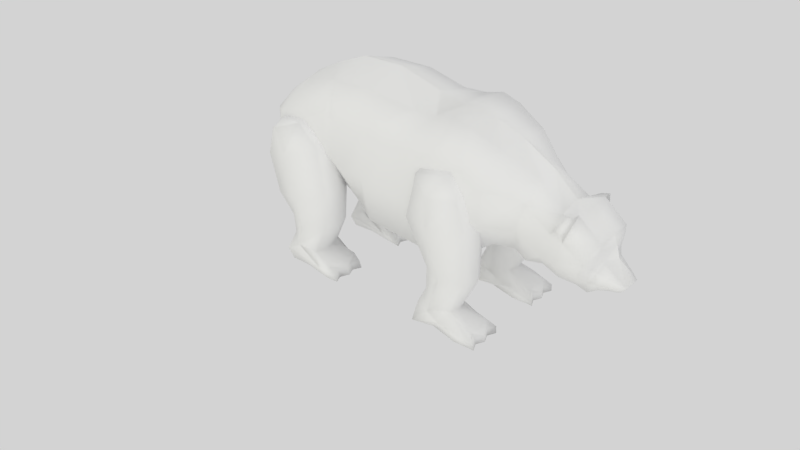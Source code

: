 # Source: Bear.blend  (saved by Blender 2.63.0; exported with 4.5.12 LTS)
import bpy
from mathutils import Matrix  # noqa: F401  (used for matrix-valued properties, if any)

bpy.ops.wm.read_factory_settings(use_empty=True)
scene = bpy.context.scene
scene.name = 'Scene'

# ---- collections
col_collection_1 = bpy.data.collections.new('Collection 1'); scene.collection.children.link(col_collection_1)
col_collection_11 = bpy.data.collections.new('Collection 11'); scene.collection.children.link(col_collection_11)

# ---- materials (node trees are filled in below, after node groups)
mat_material = bpy.data.materials.new('Material')
mat_material.alpha_threshold = 0.0
mat_material.use_transparent_shadow = False
mat_material.roughness = 0.5
mat_material.specular_intensity = 0.01026
mat_material.line_color = (0.0, 0.0, 0.0, 1.0)

# ---- material node trees

# ---- world
world_world_002 = bpy.data.worlds.new('World.002'); scene.world = world_world_002
world_world_002.color = (0.6513, 0.6513, 0.6513)
world_world_002.use_sun_shadow = False
world_world_002.sun_shadow_jitter_overblur = 0.0
world_world_002.cycles.sampling_method = 'MANUAL'
world_world_002.cycles.sample_map_resolution = 256

# ---- cameras
cam_camera_002 = bpy.data.cameras.new('Camera.002')
cam_camera_002.clip_end = 100.0
cam_camera_002.lens = 35.0
cam_camera_002.sensor_width = 32.0
cam_camera_002.sensor_height = 18.0
cam_camera_002.dof.focus_distance = 0.0
cam_camera_002.dof.aperture_fstop = 128.0

# ---- lights
light_lamp_004 = bpy.data.lights.new('Lamp.004', 'SUN')
light_lamp_004.transmission_factor = 0.0
light_lamp_004.cutoff_distance = 30.0
light_lamp_004.angle = 1.571
light_lamp_004.energy = 0.1
light_lamp_004.shadow_buffer_clip_start = 1.001
light_lamp_004.shadow_soft_size = 1.0
light_lamp_004.shadow_cascade_max_distance = 1000.0
light_lamp_004.cycles.use_multiple_importance_sampling = False
light_lamp_003 = bpy.data.lights.new('Lamp.003', 'SUN')
light_lamp_003.color = (1.0, 1.0, 0.7337)
light_lamp_003.transmission_factor = 0.0
light_lamp_003.cutoff_distance = 30.0
light_lamp_003.angle = 1.571
light_lamp_003.energy = 0.35
light_lamp_003.shadow_buffer_clip_start = 1.001
light_lamp_003.shadow_soft_size = 1.0
light_lamp_003.shadow_cascade_max_distance = 1000.0
light_lamp_003.cycles.use_multiple_importance_sampling = False
light_lamp_001 = bpy.data.lights.new('Lamp.001', 'SUN')
light_lamp_001.transmission_factor = 0.0
light_lamp_001.cutoff_distance = 30.0
light_lamp_001.angle = 1.571
light_lamp_001.energy = 0.7
light_lamp_001.shadow_buffer_clip_start = 1.001
light_lamp_001.shadow_soft_size = 1.0
light_lamp_001.shadow_cascade_max_distance = 1000.0
light_lamp_001.cycles.use_multiple_importance_sampling = False

# ---- meshes
me_plane = bpy.data.meshes.new('Plane')
me_plane.from_pydata([(-0.8465, 1.976, -1.473), (0.8465, 1.976, -1.473), (-0.9186, 1.658, -2.386), (0.9186, 1.658, -2.386), (-0.8378, 2.329, -2.573), (0.8378, 2.329, -2.573), (-0.7218, 2.518, -2.879), (0.7218, 2.518, -2.879), (-0.8109, 1.315, -2.92), (0.8109, 1.315, -2.92), (-0.7414, 0.7659, -2.968), (0.7414, 0.7659, -2.968), (-0.8661, 0.7682, -2.515), (0.8661, 0.7682, -2.515), (-0.8465, 0.951, -1.465), (0.8465, 0.951, -1.465), (-0.7815, 0.3162, -0.4179), (0.7815, 0.3162, -0.4179), (-0.7815, 0.4569, 0.3967), (0.7815, 0.4569, 0.3967), (-0.7815, 0.4889, 0.7343), (0.7815, 0.4889, 0.7343), (-0.7815, 1.278, 0.9574), (0.7815, 1.278, 0.9574), (-0.7815, 1.619, 0.5455), (0.7815, 1.619, 0.5455), (-0.7815, 1.861, -0.07463), (0.7815, 1.861, -0.07463), (-1.455, 1.976, -1.473), (1.455, 1.976, -1.473), (-1.383, 1.658, -2.386), (1.383, 1.658, -2.386), (-1.463, 2.329, -2.573), (1.463, 2.329, -2.573), (-1.58, 2.518, -2.879), (1.58, 2.518, -2.879), (-1.49, 1.315, -2.92), (1.49, 1.315, -2.92), (-1.606, 0.7659, -2.968), (1.606, 0.7659, -2.968), (-1.435, 0.7682, -2.515), (1.435, 0.7682, -2.515), (-1.455, 0.951, -1.465), (1.455, 0.951, -1.465), (-1.52, 0.3162, -0.4179), (1.52, 0.3162, -0.4179), (-1.52, 0.4569, 0.3967), (1.52, 0.4569, 0.3967), (-1.52, 0.4889, 0.7343), (1.52, 0.4889, 0.7343), (-1.52, 1.278, 0.9574), (1.52, 1.278, 0.9574), (-1.52, 1.619, 0.5455), (1.52, 1.619, 0.5455), (-1.52, 1.861, -0.07463), (1.52, 1.861, -0.07463), (-1.517, -2.466, 0.1627), (1.517, -2.466, 0.1627), (-1.517, -3.069, 0.6642), (1.517, -3.069, 0.6642), (-1.517, -3.663, 0.5806), (1.517, -3.663, 0.5806), (-1.517, -3.994, 0.1947), (1.517, -3.994, 0.1947), (-1.517, -4.124, -0.5118), (1.517, -4.124, -0.5118), (-1.517, -3.776, -1.474), (1.517, -3.776, -1.474), (-1.517, -3.29, -1.924), (1.517, -3.29, -1.924), (-1.453, -3.267, -2.46), (1.453, -3.267, -2.46), (-1.453, -3.541, -3.105), (1.453, -3.541, -3.105), (-1.521, -3.283, -3.242), (1.521, -3.283, -3.242), (-1.643, -1.978, -3.15), (1.643, -1.978, -3.15), (-1.596, -1.671, -3.157), (1.596, -1.671, -3.157), (-1.601, -1.942, -2.835), (1.601, -1.942, -2.835), (-1.517, -2.506, -2.699), (1.517, -2.506, -2.699), (-1.517, -2.182, -1.84), (1.517, -2.182, -1.84), (-1.517, -2.183, -0.9751), (1.517, -2.183, -0.9751), (-0.7841, -2.466, 0.1627), (0.7841, -2.466, 0.1627), (-0.7841, -3.069, 0.6642), (0.7841, -3.069, 0.6642), (-0.7841, -3.663, 0.5806), (0.7841, -3.663, 0.5806), (-0.7841, -3.994, 0.1947), (0.7841, -3.994, 0.1947), (-0.7841, -4.124, -0.5118), (0.7841, -4.124, -0.5118), (-0.7841, -3.776, -1.474), (0.7841, -3.776, -1.474), (-0.7841, -3.29, -1.924), (0.7841, -3.29, -1.924), (-0.8488, -3.267, -2.46), (0.8488, -3.267, -2.46), (-0.8481, -3.541, -3.105), (0.8481, -3.541, -3.105), (-0.7802, -3.283, -3.242), (0.7802, -3.283, -3.242), (-0.7127, -1.978, -3.15), (0.7127, -1.978, -3.15), (-0.7054, -1.671, -3.157), (0.7054, -1.671, -3.157), (-0.7008, -1.942, -2.835), (0.7008, -1.942, -2.835), (-0.7841, -2.506, -2.699), (0.7841, -2.506, -2.699), (-0.7841, -2.182, -1.84), (0.7841, -2.182, -1.84), (-0.7841, -2.183, -0.9751), (0.7841, -2.183, -0.9751), (0.0, 5.013, -0.6844), (0.0, 4.688, -0.1246), (0.0, 4.589, 0.1394), (0.0, 4.474, 0.3571), (0.0, 3.897, 0.7663), (0.0, 3.539, 0.7806), (0.0, 2.923, 1.237), (0.0, 2.093, 1.64), (0.0, 1.356, 1.845), (0.0, -0.1672, 1.965), (0.0, -3.226, 1.733), (0.0, -3.914, 1.324), (0.0, -4.156, 0.5989), (0.0, -3.058, -1.019), (0.0, -2.37, -0.8704), (0.0, -1.18, -1.391), (0.0, 0.4009, -1.41), (0.0, 1.554, -1.131), (0.0, 2.112, -0.6844), (0.0, 2.856, -0.8146), (0.0, 3.172, -0.982), (0.0, 3.618, -0.9262), (0.0, 4.065, -0.9076), (0.0, 4.511, -0.8518), (-1.106e-22, 4.889, -0.7817), (0.0, 4.734, -0.796), (0.0, 4.306, -1.001), (0.0, 2.595, -0.6472), (0.0, -1.664, -1.298), (0.0, -2.073, -1.001), (0.0, -3.569, -0.7437), (0.0, -4.1, -0.238), (0.0, -2.445, 2.105), (0.0, -1.292, 2.198), (0.0, 0.4815, 1.827), (0.0, 0.892, 1.974), (0.0, 5.069, -0.5728), (-0.1867, 4.889, -0.7817), (0.1867, 4.889, -0.7817), (-0.22, 5.013, -0.6844), (0.22, 5.013, -0.6844), (-0.22, 5.069, -0.5728), (0.22, 5.069, -0.5728), (-0.2666, 4.505, -0.1834), (0.2666, 4.505, -0.1834), (-0.5245, 4.477, 0.1316), (0.5245, 4.477, 0.1316), (-0.5245, 4.474, 0.3571), (0.5245, 4.474, 0.3571), (-0.5245, 3.897, 0.7663), (0.5245, 3.897, 0.7663), (-0.5245, 3.539, 0.6396), (0.5245, 3.539, 0.6396), (-0.3866, 2.927, 1.062), (0.3866, 2.927, 1.062), (-0.7594, 2.097, 1.59), (0.7594, 2.097, 1.59), (-0.8985, 1.341, 1.898), (0.8985, 1.341, 1.898), (-0.8985, 0.8786, 2.009), (0.8985, 0.8786, 2.009), (-0.8985, 0.4674, 1.87), (0.8985, 0.4674, 1.87), (-0.8985, -0.1656, 1.787), (0.8985, -0.1656, 1.787), (-1.013, -1.282, 1.907), (1.013, -1.282, 1.907), (-1.013, -2.435, 1.814), (1.013, -2.435, 1.814), (-1.013, -3.216, 1.599), (1.013, -3.216, 1.599), (-0.8711, -3.904, 1.086), (0.8711, -3.904, 1.086), (-1.137, -4.156, 0.5989), (1.137, -4.156, 0.5989), (-1.137, -4.1, -0.238), (1.137, -4.1, -0.238), (-0.6718, -3.784, -0.7588), (0.6718, -3.784, -0.7588), (-0.7774, -3.058, -1.019), (0.7774, -3.058, -1.019), (-0.7643, -2.37, -0.8704), (0.7643, -2.37, -0.8704), (-0.7643, -2.073, -1.001), (0.7643, -2.073, -1.001), (-0.7643, -1.664, -1.298), (0.7643, -1.664, -1.298), (-1.013, -1.18, -1.391), (1.013, -1.18, -1.391), (-1.013, 0.4009, -1.41), (1.013, 0.4009, -1.41), (-0.7969, 1.554, -1.131), (0.7969, 1.554, -1.131), (-0.6563, 2.112, -0.6844), (0.6563, 2.112, -0.6844), (-0.5245, 2.595, -0.6472), (0.5245, 2.595, -0.6472), (-0.5245, 2.856, -0.8146), (0.5245, 2.856, -0.8146), (-0.3158, 3.162, -0.846), (0.3158, 3.162, -0.846), (-0.3952, 3.618, -0.9262), (0.3952, 3.618, -0.9262), (-0.3876, 4.065, -0.9076), (0.3876, 4.065, -0.9076), (-0.3391, 4.306, -1.001), (0.3391, 4.306, -1.001), (-0.31, 4.511, -0.8518), (0.31, 4.511, -0.8518), (-0.2358, 4.734, -0.796), (0.2358, 4.734, -0.796), (-1.345, 1.48, -0.02105), (1.345, 1.48, -0.02105), (-1.345, 1.405, 1.089), (1.345, 1.405, 1.089), (-1.345, 2.106, 0.09054), (1.345, 2.106, 0.09054), (-1.345, 2.099, 0.8655), (1.345, 2.099, 0.8655), (-1.345, 0.5558, -0.1574), (1.345, 0.5558, -0.1574), (-1.345, 0.7108, 1.095), (1.345, 0.7108, 1.095), (-1.345, 0.4195, -0.2132), (1.345, 0.4195, -0.2132), (-1.345, 0.4381, 0.9833), (1.345, 0.4381, 0.9833), (-1.345, -0.8452, -0.2318), (1.345, -0.8452, -0.2318), (-1.345, -0.5105, 0.9275), (1.345, -0.5105, 0.9275), (-1.345, -1.254, 1.002), (1.345, -1.254, 1.002), (-1.345, -1.217, -0.1946), (1.345, -1.217, -0.1946), (-1.345, -2.184, 0.9709), (1.345, -2.184, 0.9709), (-1.345, -1.924, -0.1636), (1.345, -1.924, -0.1636), (-1.345, -2.321, 1.07), (1.345, -2.321, 1.07), (-1.345, -2.197, 0.03474), (1.345, -2.197, 0.03474), (-1.345, -2.42, 1.113), (1.345, -2.42, 1.113), (-1.345, -2.395, 0.1215), (1.345, -2.395, 0.1215), (-1.345, -3.17, 0.8159), (1.345, -3.17, 0.8159), (-1.345, -3.114, -0.1016), (1.345, -3.114, -0.1016), (-1.345, -3.871, 0.6299), (1.345, -3.871, 0.6299), (-1.345, -3.827, -0.06445), (1.345, -3.827, -0.06445), (-0.8557, 2.701, 0.03474), (0.8557, 2.701, 0.03474), (-0.8557, 2.806, 0.7167), (0.8557, 2.806, 0.7167), (-0.8557, 2.874, -0.07685), (0.8557, 2.874, -0.07685), (-0.8557, 2.893, 0.6609), (0.8557, 2.893, 0.6609), (-0.8022, 3.327, -0.3682), (0.8022, 3.327, -0.3682), (-0.8022, 3.482, 0.2455), (0.8022, 3.482, 0.2455), (-0.8557, 3.711, -0.362), (0.8557, 3.711, -0.362), (-0.8557, 3.804, 0.2021), (0.8557, 3.804, 0.2021), (-0.7795, 4.201, -0.486), (0.7795, 4.201, -0.486), (-0.8557, 4.337, -0.06445), (0.8557, 4.337, -0.06445), (-0.581, 4.375, -0.6224), (0.581, 4.375, -0.6224), (-0.6432, 4.402, -0.2471), (0.6432, 4.402, -0.2471), (-0.5307, 4.561, -0.5976), (0.5307, 4.561, -0.5976), (-0.5059, 4.501, -0.3511), (0.5059, 4.501, -0.3511), (-0.4209, 4.759, -0.617), (0.4209, 4.759, -0.617), (-0.3896, 4.69, -0.397), (0.3896, 4.69, -0.397), (-0.3338, 4.871, -0.4966), (0.3338, 4.871, -0.4966), (-0.3722, 4.88, -0.6318), (0.3722, 4.88, -0.6318), (-0.4778, 1.036, 0.471), (0.4778, 1.036, 0.471), (-0.4778, 1.086, -0.2464), (0.4778, 1.086, -0.2464), (-0.5962, 1.49, -1.467), (0.5962, 1.49, -1.467), (-0.6782, 1.207, -2.451), (0.6782, 1.207, -2.451), (-0.6811, 1.891, -2.629), (0.6811, 1.891, -2.629), (-1.671, 1.891, -2.629), (1.671, 1.891, -2.629), (-1.653, 1.207, -2.451), (1.653, 1.207, -2.451), (-1.705, 1.49, -1.467), (1.705, 1.49, -1.467), (-1.823, 1.086, -0.2464), (1.823, 1.086, -0.2464), (-1.823, 1.036, 0.471), (1.823, 1.036, 0.471), (-1.611, 2.479, -2.722), (1.611, 2.479, -2.722), (-1.7, -2.203, -2.922), (1.7, -2.203, -2.922), (-0.6108, -2.203, -2.922), (0.6108, -2.203, -2.922), (-1.707, -2.869, -2.578), (1.707, -2.869, -2.578), (-1.794, -2.686, -1.878), (1.794, -2.686, -1.878), (-1.691, -3.296, -2.852), (1.691, -3.296, -2.852), (-1.794, -2.962, -1.223), (1.794, -2.962, -1.223), (-1.794, -3.316, -0.176), (1.794, -3.316, -0.176), (-1.794, -3.596, 0.4249), (1.794, -3.596, 0.4249), (-0.5945, -2.869, -2.578), (0.5945, -2.869, -2.578), (-0.5071, -2.686, -1.878), (0.5071, -2.686, -1.878), (-0.6108, -3.296, -2.852), (0.6108, -3.296, -2.852), (-0.5071, -2.962, -1.223), (0.5071, -2.962, -1.223), (-0.5071, -3.316, -0.176), (0.5071, -3.316, -0.176), (-0.5071, -3.596, 0.4249), (0.5071, -3.596, 0.4249), (-0.6324, 1.551, -2.57), (0.6324, 1.551, -2.57), (-1.677, 1.553, -2.593), (1.677, 1.553, -2.593), (-0.6903, 2.479, -2.722), (0.6903, 2.479, -2.722), (-0.9323, 0.9165, -2.108), (0.9323, 0.9165, -2.108), (-1.369, 0.9165, -2.108), (1.369, 0.9165, -2.108), (-0.6702, 2.007, -2.893), (0.6702, 2.007, -2.893), (-1.631, 2.007, -2.893), (1.631, 2.007, -2.893), (-1.513, -2.718, -3.202), (1.513, -2.718, -3.202), (-0.8156, -2.718, -3.202), (0.8156, -2.718, -3.202), (-1.598, -1.752, -2.992), (1.598, -1.752, -2.992), (-0.7031, -1.752, -2.992), (0.7031, -1.752, -2.992), (-0.9362, 2.418, -2.886), (0.9362, 2.418, -2.886), (-1.151, 2.518, -2.879), (1.151, 2.518, -2.879), (-1.365, 2.418, -2.886), (1.365, 2.418, -2.886), (-1.373, -1.771, -3.164), (1.373, -1.771, -3.164), (-1.151, -1.671, -3.157), (1.151, -1.671, -3.157), (-0.9281, -1.771, -3.164), (0.9281, -1.771, -3.164), (-1.381, 2.379, -2.729), (1.381, 2.379, -2.729), (-1.151, 2.479, -2.722), (1.151, 2.479, -2.722), (-0.9205, 2.379, -2.729), (0.9205, 2.379, -2.729), (-1.375, -1.852, -2.999), (1.375, -1.852, -2.999), (-1.151, -1.752, -2.992), (1.151, -1.752, -2.992), (-0.9269, -1.852, -2.999), (0.9269, -1.852, -2.999), (-1.151, 2.133, -1.462), (1.151, 2.133, -1.462), (-1.151, 1.74, -2.38), (1.151, 1.74, -2.38), (-1.174, 0.7241, -2.971), (1.174, 0.7241, -2.971), (-1.151, 0.6743, -2.522), (1.151, 0.6743, -2.522), (-1.151, 0.9073, -1.468), (1.151, 0.9073, -1.468), (-1.151, 0.1627, -0.4287), (1.151, 0.1627, -0.4287), (-1.151, 0.3421, 0.3887), (1.151, 0.3421, 0.3887), (-1.151, 1.734, 0.5536), (1.151, 1.734, 0.5536), (-1.151, 2.014, -0.06385), (1.151, 2.014, -0.06385), (-1.151, -2.349, 0.1708), (1.151, -2.349, 0.1708), (-1.151, -4.123, 0.1857), (1.151, -4.123, 0.1857), (-1.151, -4.283, -0.5229), (1.151, -4.283, -0.5229), (-1.151, -3.89, -1.482), (1.151, -3.89, -1.482), (-1.151, -3.33, -1.927), (1.151, -3.33, -1.927), (-1.151, -3.309, -2.463), (1.151, -3.309, -2.463), (-1.151, -2.428, -2.694), (1.151, -2.428, -2.694), (-1.151, -2.043, -1.83), (1.151, -2.043, -1.83), (-1.151, -2.034, -0.9646), (1.151, -2.034, -0.9646), (-1.151, 0.8572, -2.112), (1.151, 0.8572, -2.112), (-1.151, 0.4819, 0.8346), (1.151, 0.4819, 0.8346), (-1.151, 1.271, 1.058), (1.151, 1.271, 1.058), (-0.9419, 3.826, 0.4159), (0.9419, 3.826, 0.4159), (-0.8968, 3.635, 0.4416), (0.8968, 3.635, 0.4416), (-0.7009, 3.727, 0.7211), (0.7009, 3.727, 0.7211), (-0.746, 3.881, 0.7495), (0.746, 3.881, 0.7495)], [], [(60, 92, 90, 58), (91, 93, 61, 59), (74, 106, 104, 72), (105, 107, 75, 73), (127, 128, 137, 138), (128, 155, 136, 137), (155, 154, 136), (154, 129, 135, 136), (129, 153, 135), (153, 152, 148, 135), (152, 149, 148), (152, 134, 149), (152, 130, 133, 134), (130, 131, 150, 133), (131, 132, 151, 150), (126, 127, 138, 147), (125, 126, 139, 140), (126, 147, 139), (124, 125, 140, 141), (123, 124, 141, 142), (122, 123, 142, 146), (121, 122, 146, 143), (121, 143, 145), (144, 121, 145), (144, 120, 156, 121), (120, 144, 157, 159), (158, 144, 120, 160), (156, 120, 159, 161), (160, 120, 156, 162), (121, 156, 161, 163), (162, 156, 121, 164), (122, 121, 163, 165), (164, 121, 122, 166), (123, 122, 165, 167), (166, 122, 123, 168), (124, 123, 167, 169), (168, 123, 124, 170), (125, 124, 169, 171), (170, 124, 125, 172), (126, 125, 171, 173), (172, 125, 126, 174), (127, 126, 173, 175), (174, 126, 127, 176), (128, 127, 175, 177), (176, 127, 128, 178), (155, 128, 177, 179), (178, 128, 155, 180), (154, 155, 179, 181), (180, 155, 154, 182), (129, 154, 181, 183), (182, 154, 129, 184), (153, 129, 183, 185), (184, 129, 153, 186), (152, 153, 185, 187), (186, 153, 152, 188), (130, 152, 187, 189), (188, 152, 130, 190), (131, 130, 189, 191), (190, 130, 131, 192), (132, 131, 191, 193), (192, 131, 132, 194), (151, 132, 193, 195), (194, 132, 151, 196), (150, 151, 195, 197), (196, 151, 150, 198), (133, 150, 197, 199), (198, 150, 133, 200), (134, 133, 199, 201), (200, 133, 134, 202), (149, 134, 201, 203), (202, 134, 149, 204), (148, 149, 203, 205), (204, 149, 148, 206), (135, 148, 205, 207), (206, 148, 135, 208), (136, 135, 207, 209), (208, 135, 136, 210), (137, 136, 209, 211), (210, 136, 137, 212), (138, 137, 211, 213), (212, 137, 138, 214), (147, 138, 213, 215), (214, 138, 147, 216), (139, 147, 215, 217), (216, 147, 139, 218), (140, 139, 217, 219), (218, 139, 140, 220), (141, 140, 219, 221), (220, 140, 141, 222), (142, 141, 221, 223), (222, 141, 142, 224), (146, 142, 223, 225), (224, 142, 146, 226), (143, 146, 225, 227), (226, 146, 143, 228), (145, 143, 227, 229), (228, 143, 145, 230), (144, 145, 229, 157), (230, 145, 144, 158), (211, 231, 235, 213), (236, 232, 212, 214), (231, 233, 237, 235), (238, 234, 232, 236), (233, 177, 175, 237), (176, 178, 234, 238), (209, 239, 231, 211), (232, 240, 210, 212), (239, 241, 233, 231), (234, 242, 240, 232), (241, 179, 177, 233), (178, 180, 242, 234), (239, 209, 243), (244, 210, 240), (179, 241, 245, 181), (246, 242, 180, 182), (241, 239, 243, 245), (244, 240, 242, 246), (207, 247, 243, 209), (244, 248, 208, 210), (247, 249, 245, 243), (246, 250, 248, 244), (249, 183, 181, 245), (182, 184, 250, 246), (247, 207, 253), (254, 208, 248), (183, 249, 251, 185), (252, 250, 184, 186), (249, 247, 253, 251), (254, 248, 250, 252), (205, 257, 253, 207), (254, 258, 206, 208), (257, 255, 251, 253), (252, 256, 258, 254), (255, 187, 185, 251), (186, 188, 256, 252), (259, 187, 255), (256, 188, 260), (203, 261, 257, 205), (258, 262, 204, 206), (261, 259, 255, 257), (256, 260, 262, 258), (263, 187, 259), (260, 188, 264), (201, 265, 261, 203), (262, 266, 202, 204), (265, 263, 259, 261), (260, 264, 266, 262), (199, 269, 265, 201), (266, 270, 200, 202), (269, 267, 263, 265), (264, 268, 270, 266), (267, 189, 187, 263), (188, 190, 268, 264), (197, 273, 269, 199), (270, 274, 198, 200), (273, 271, 267, 269), (268, 272, 274, 270), (271, 191, 189, 267), (190, 192, 272, 268), (271, 273, 195, 193), (196, 274, 272, 194), (191, 271, 193), (194, 272, 192), (273, 197, 195), (196, 198, 274), (213, 235, 275, 215), (276, 236, 214, 216), (235, 237, 277, 275), (278, 238, 236, 276), (237, 175, 173, 277), (174, 176, 238, 278), (217, 279, 283, 219), (284, 280, 218, 220), (279, 281, 285, 283), (286, 282, 280, 284), (281, 173, 171, 285), (172, 174, 282, 286), (277, 173, 281), (282, 174, 278), (215, 275, 279, 217), (280, 276, 216, 218), (275, 277, 281, 279), (282, 278, 276, 280), (219, 283, 287, 221), (288, 284, 220, 222), (283, 285, 289, 287), (290, 286, 284, 288), (221, 287, 291, 223), (292, 288, 222, 224), (287, 289, 293, 291), (294, 290, 288, 292), (289, 169, 167, 293), (168, 170, 290, 294), (223, 291, 295, 225), (296, 292, 224, 226), (291, 293, 297, 295), (298, 294, 292, 296), (293, 167, 165, 297), (166, 168, 294, 298), (225, 295, 299, 227), (300, 296, 226, 228), (295, 297, 301, 299), (302, 298, 296, 300), (297, 165, 163, 301), (164, 166, 298, 302), (301, 163, 305), (306, 164, 302), (227, 299, 303, 229), (304, 300, 228, 230), (299, 301, 305, 303), (306, 302, 300, 304), (305, 163, 307), (308, 164, 306), (229, 303, 309, 157), (310, 304, 230, 158), (303, 305, 307, 309), (308, 306, 304, 310), (309, 307, 161, 159), (162, 308, 310, 160), (157, 309, 159), (160, 310, 158), (307, 163, 161), (162, 164, 308), (311, 22, 20), (21, 23, 312), (24, 22, 311), (312, 23, 25), (311, 20, 18), (19, 21, 312), (26, 24, 311, 313), (312, 25, 27, 314), (313, 311, 18, 16), (19, 312, 314, 17), (0, 26, 313, 315), (314, 27, 1, 316), (315, 313, 16, 14), (17, 314, 316, 15), (2, 0, 315, 317), (316, 1, 3, 318), (2, 317, 361, 319), (362, 318, 3, 320), (12, 10, 361, 317), (362, 11, 13, 318), (10, 8, 319, 361), (320, 9, 11, 362), (30, 321, 363, 323), (364, 322, 31, 324), (36, 38, 363, 321), (364, 39, 37, 322), (38, 40, 323, 363), (324, 41, 39, 364), (331, 321, 30, 32), (31, 322, 332, 33), (323, 325, 28, 30), (29, 326, 324, 31), (54, 28, 325, 327), (326, 29, 55, 328), (327, 325, 42, 44), (43, 326, 328, 45), (52, 54, 327, 329), (328, 55, 53, 330), (329, 327, 44, 46), (45, 328, 330, 47), (329, 48, 50), (51, 49, 330), (46, 48, 329), (330, 49, 47), (329, 50, 52), (53, 51, 330), (82, 80, 333), (334, 81, 83), (333, 78, 76), (77, 79, 334), (108, 110, 335), (336, 111, 109), (335, 112, 114), (115, 113, 336), (70, 68, 339, 337), (340, 69, 71, 338), (337, 339, 84, 82), (85, 340, 338, 83), (74, 72, 341), (342, 73, 75), (341, 72, 70), (71, 73, 342), (333, 337, 82), (83, 338, 334), (337, 341, 70), (71, 342, 338), (337, 333, 341), (342, 334, 338), (68, 66, 343, 339), (344, 67, 69, 340), (339, 343, 86, 84), (87, 344, 340, 85), (56, 86, 343, 345), (344, 87, 57, 346), (345, 343, 66, 64), (67, 344, 346, 65), (58, 56, 345, 347), (346, 57, 59, 348), (347, 345, 64, 62), (65, 346, 348, 63), (62, 60, 347), (348, 61, 63), (347, 60, 58), (59, 61, 348), (100, 102, 349, 351), (350, 103, 101, 352), (351, 349, 114, 116), (115, 350, 352, 117), (102, 104, 353), (354, 105, 103), (353, 104, 106), (107, 105, 354), (353, 349, 102), (103, 350, 354), (349, 335, 114), (115, 336, 350), (349, 353, 335), (336, 354, 350), (98, 100, 351, 355), (352, 101, 99, 356), (355, 351, 116, 118), (117, 352, 356, 119), (118, 88, 357, 355), (358, 89, 119, 356), (355, 357, 96, 98), (97, 358, 356, 99), (88, 90, 359, 357), (360, 91, 89, 358), (357, 359, 94, 96), (95, 360, 358, 97), (90, 92, 359), (360, 93, 91), (359, 92, 94), (95, 93, 360), (2, 319, 365, 4), (366, 320, 3, 5), (367, 317, 315), (316, 318, 368), (12, 317, 367), (368, 318, 13), (367, 315, 14), (15, 316, 368), (369, 325, 323), (324, 326, 370), (42, 325, 369), (370, 326, 43), (369, 323, 40), (41, 324, 370), (373, 371, 8, 36), (9, 372, 374, 37), (76, 108, 377, 375), (378, 109, 77, 376), (375, 377, 106, 74), (107, 378, 376, 75), (373, 321, 331), (332, 322, 374), (36, 321, 373), (374, 322, 37), (373, 331, 34), (35, 332, 374), (375, 341, 333), (334, 342, 376), (74, 341, 375), (376, 342, 75), (375, 333, 76), (77, 334, 376), (377, 335, 353), (354, 336, 378), (108, 335, 377), (378, 336, 109), (377, 353, 106), (107, 354, 378), (371, 365, 319), (320, 366, 372), (6, 365, 371), (372, 366, 7), (371, 319, 8), (9, 320, 372), (78, 333, 379), (380, 334, 79), (379, 333, 80), (81, 334, 380), (112, 335, 381), (382, 336, 113), (381, 335, 110), (111, 336, 382), (391, 108, 76), (77, 109, 392), (110, 108, 393), (394, 109, 111), (389, 76, 78), (79, 77, 390), (393, 108, 391), (392, 109, 394), (391, 76, 389), (390, 77, 392), (397, 32, 4), (5, 33, 398), (331, 32, 395), (396, 33, 332), (399, 4, 365), (366, 5, 400), (395, 32, 397), (398, 33, 396), (397, 4, 399), (400, 5, 398), (365, 6, 383, 399), (384, 7, 366, 400), (399, 383, 385, 397), (386, 384, 400, 398), (397, 385, 387, 395), (388, 386, 398, 396), (395, 387, 34, 331), (35, 388, 396, 332), (385, 371, 373), (374, 372, 386), (6, 371, 383), (384, 372, 7), (387, 373, 34), (35, 374, 388), (383, 371, 385), (386, 372, 384), (385, 373, 387), (388, 374, 386), (403, 80, 112), (113, 81, 404), (379, 80, 401), (402, 81, 380), (405, 112, 381), (382, 113, 406), (401, 80, 403), (404, 81, 402), (403, 112, 405), (406, 113, 404), (78, 379, 401, 389), (402, 380, 79, 390), (389, 401, 403, 391), (404, 402, 390, 392), (391, 403, 405, 393), (406, 404, 392, 394), (393, 405, 381, 110), (382, 406, 394, 111), (0, 407, 423, 26), (424, 408, 1, 27), (407, 28, 54, 423), (55, 29, 408, 424), (28, 407, 409, 30), (410, 408, 29, 31), (407, 0, 2, 409), (3, 1, 408, 410), (409, 4, 32), (33, 5, 410), (30, 409, 32), (33, 410, 31), (409, 2, 4), (5, 3, 410), (411, 36, 8), (9, 37, 412), (10, 411, 8), (9, 412, 11), (411, 38, 36), (37, 39, 412), (38, 411, 413, 40), (414, 412, 39, 41), (411, 10, 12, 413), (13, 11, 412, 414), (42, 415, 417, 44), (418, 416, 43, 45), (415, 14, 16, 417), (17, 15, 416, 418), (44, 417, 419, 46), (420, 418, 45, 47), (417, 16, 18, 419), (19, 17, 418, 420), (46, 419, 48), (49, 420, 47), (419, 18, 20), (21, 19, 420), (24, 421, 22), (23, 422, 25), (421, 52, 50), (51, 53, 422), (52, 421, 423, 54), (424, 422, 53, 55), (421, 24, 26, 423), (27, 25, 422, 424), (425, 58, 90), (91, 59, 426), (88, 425, 90), (91, 426, 89), (425, 56, 58), (59, 57, 426), (427, 92, 60), (61, 93, 428), (62, 427, 60), (61, 428, 63), (427, 94, 92), (93, 95, 428), (64, 429, 427, 62), (428, 430, 65, 63), (429, 96, 94, 427), (95, 97, 430, 428), (66, 431, 429, 64), (430, 432, 67, 65), (431, 98, 96, 429), (97, 99, 432, 430), (68, 433, 431, 66), (432, 434, 69, 67), (433, 100, 98, 431), (99, 101, 434, 432), (70, 435, 433, 68), (434, 436, 71, 69), (435, 102, 100, 433), (101, 103, 436, 434), (435, 72, 104), (105, 73, 436), (102, 435, 104), (105, 436, 103), (435, 70, 72), (73, 71, 436), (437, 112, 80), (81, 113, 438), (82, 437, 80), (81, 438, 83), (437, 114, 112), (113, 115, 438), (84, 439, 437, 82), (438, 440, 85, 83), (439, 116, 114, 437), (115, 117, 440, 438), (86, 441, 439, 84), (440, 442, 87, 85), (441, 118, 116, 439), (117, 119, 442, 440), (56, 425, 441, 86), (442, 426, 57, 87), (425, 88, 118, 441), (119, 89, 426, 442), (40, 413, 443, 369), (444, 414, 41, 370), (413, 12, 367, 443), (368, 13, 414, 444), (369, 443, 415, 42), (416, 444, 370, 43), (443, 367, 14, 415), (15, 368, 444, 416), (48, 445, 447, 50), (448, 446, 49, 51), (445, 20, 22, 447), (23, 21, 446, 448), (20, 445, 419), (420, 446, 21), (445, 48, 419), (420, 49, 446), (50, 447, 421), (422, 448, 51), (447, 22, 421), (422, 23, 448), (289, 285, 451, 449), (452, 286, 290, 450), (169, 289, 449, 455), (450, 290, 170, 456), (285, 171, 453, 451), (454, 172, 286, 452), (171, 169, 455, 453), (456, 170, 172, 454), (451, 453, 455, 449), (456, 454, 452, 450)])
me_plane.polygons.foreach_set('use_smooth', [True] * 571)
_uv = me_plane.uv_layers.new(name='UVTex')
_uv.uv.foreach_set('vector', [0.15, 0.15, 0.85, 0.15, 0.85, 0.85, 0.15, 0.85, 0.15, 0.15, 0.85, 0.15, 0.85, 0.85, 0.15, 0.85, 0.15, 0.15, 0.85, 0.15, 0.85, 0.85, 0.15, 0.85, 0.15, 0.15, 0.85, 0.15, 0.85, 0.85, 0.15, 0.85, 0.15, 0.15, 0.85, 0.15, 0.85, 0.85, 0.15, 0.85, 0.15, 0.15, 0.85, 0.15, 0.85, 0.85, 0.15, 0.85, 0.15, 0.15, 0.85, 0.15, 0.85, 0.85, 0.15, 0.15, 0.85, 0.15, 0.85, 0.85, 0.15, 0.85, 0.15, 0.15, 0.85, 0.15, 0.85, 0.85, 0.15, 0.15, 0.85, 0.15, 0.85, 0.85, 0.15, 0.85, 0.15, 0.15, 0.85, 0.15, 0.85, 0.85, 0.15, 0.15, 0.85, 0.15, 0.85, 0.85, 0.15, 0.15, 0.85, 0.15, 0.85, 0.85, 0.15, 0.85, 0.15, 0.15, 0.85, 0.15, 0.85, 0.85, 0.15, 0.85, 0.15, 0.15, 0.85, 0.15, 0.85, 0.85, 0.15, 0.85, 0.15, 0.15, 0.85, 0.15, 0.85, 0.85, 0.15, 0.85, 0.15, 0.15, 0.85, 0.15, 0.85, 0.85, 0.15, 0.85, 0.15, 0.15, 0.85, 0.15, 0.85, 0.85, 0.15, 0.15, 0.85, 0.15, 0.85, 0.85, 0.15, 0.85, 0.15, 0.15, 0.85, 0.15, 0.85, 0.85, 0.15, 0.85, 0.15, 0.15, 0.85, 0.15, 0.85, 0.85, 0.15, 0.85, 0.02934, 0.8726, 0.12, 0.8726, 0.12, 0.9633, 0.02934, 0.9633, 0.02934, 0.8726, 0.12, 0.8726, 0.12, 0.9633, 0.02934, 0.8726, 0.12, 0.8726, 0.12, 0.9633, 0.02934, 0.8726, 0.12, 0.8726, 0.12, 0.9633, 0.02934, 0.9633, 0.3932, 0.3505, 0.3932, 0.2968, 0.4677, 0.2967, 0.4679, 0.3502, 0.3186, 0.2967, 0.3932, 0.2968, 0.3932, 0.3505, 0.3185, 0.3502, 0.3932, 0.3932, 0.3932, 0.3505, 0.4679, 0.3502, 0.4682, 0.3925, 0.3185, 0.3502, 0.3932, 0.3505, 0.3932, 0.3932, 0.3182, 0.3924, 0.3931, 0.6162, 0.3932, 0.3932, 0.4682, 0.3925, 0.5149, 0.6325, 0.3182, 0.3924, 0.3932, 0.3932, 0.3931, 0.6162, 0.2714, 0.6324, 0.3931, 0.7213, 0.3931, 0.6162, 0.5149, 0.6325, 0.5781, 0.7619, 0.2714, 0.6324, 0.3931, 0.6162, 0.3931, 0.7213, 0.2082, 0.7619, 0.15, 0.15, 0.85, 0.15, 0.85, 0.85, 0.15, 0.85, 0.15, 0.15, 0.85, 0.15, 0.85, 0.85, 0.15, 0.85, 0.15, 0.15, 0.85, 0.15, 0.85, 0.85, 0.15, 0.85, 0.15, 0.15, 0.85, 0.15, 0.85, 0.85, 0.15, 0.85, 0.15, 0.15, 0.85, 0.15, 0.85, 0.85, 0.15, 0.85, 0.15, 0.15, 0.85, 0.15, 0.85, 0.85, 0.15, 0.85, 0.15, 0.15, 0.85, 0.15, 0.85, 0.85, 0.15, 0.85, 0.15, 0.15, 0.85, 0.15, 0.85, 0.85, 0.15, 0.85, 0.15, 0.15, 0.85, 0.15, 0.85, 0.85, 0.15, 0.85, 0.15, 0.15, 0.85, 0.15, 0.85, 0.85, 0.15, 0.85, 0.15, 0.15, 0.85, 0.15, 0.85, 0.85, 0.15, 0.85, 0.15, 0.15, 0.85, 0.15, 0.85, 0.85, 0.15, 0.85, 0.15, 0.15, 0.85, 0.15, 0.85, 0.85, 0.15, 0.85, 0.15, 0.15, 0.85, 0.15, 0.85, 0.85, 0.15, 0.85, 0.15, 0.15, 0.85, 0.15, 0.85, 0.85, 0.15, 0.85, 0.15, 0.15, 0.85, 0.15, 0.85, 0.85, 0.15, 0.85, 0.15, 0.15, 0.85, 0.15, 0.85, 0.85, 0.15, 0.85, 0.15, 0.15, 0.85, 0.15, 0.85, 0.85, 0.15, 0.85, 0.15, 0.15, 0.85, 0.15, 0.85, 0.85, 0.15, 0.85, 0.15, 0.15, 0.85, 0.15, 0.85, 0.85, 0.15, 0.85, 0.15, 0.15, 0.85, 0.15, 0.85, 0.85, 0.15, 0.85, 0.15, 0.15, 0.85, 0.15, 0.85, 0.85, 0.15, 0.85, 0.15, 0.15, 0.85, 0.15, 0.85, 0.85, 0.15, 0.85, 0.15, 0.15, 0.85, 0.15, 0.85, 0.85, 0.15, 0.85, 0.15, 0.15, 0.85, 0.15, 0.85, 0.85, 0.15, 0.85, 0.15, 0.15, 0.85, 0.15, 0.85, 0.85, 0.15, 0.85, 0.15, 0.15, 0.85, 0.15, 0.85, 0.85, 0.15, 0.85, 0.15, 0.15, 0.85, 0.15, 0.85, 0.85, 0.15, 0.85, 0.15, 0.15, 0.85, 0.15, 0.85, 0.85, 0.15, 0.85, 0.15, 0.15, 0.85, 0.15, 0.85, 0.85, 0.15, 0.85, 0.15, 0.15, 0.85, 0.15, 0.85, 0.85, 0.15, 0.85, 0.15, 0.15, 0.85, 0.15, 0.85, 0.85, 0.15, 0.85, 0.15, 0.15, 0.85, 0.15, 0.85, 0.85, 0.15, 0.85, 0.15, 0.15, 0.85, 0.15, 0.85, 0.85, 0.15, 0.85, 0.15, 0.15, 0.85, 0.15, 0.85, 0.85, 0.15, 0.85, 0.15, 0.15, 0.85, 0.15, 0.85, 0.85, 0.15, 0.85, 0.15, 0.15, 0.85, 0.15, 0.85, 0.85, 0.15, 0.85, 0.15, 0.15, 0.85, 0.15, 0.85, 0.85, 0.15, 0.85, 0.15, 0.15, 0.85, 0.15, 0.85, 0.85, 0.15, 0.85, 0.15, 0.15, 0.85, 0.15, 0.85, 0.85, 0.15, 0.85, 0.15, 0.15, 0.85, 0.15, 0.85, 0.85, 0.15, 0.85, 0.15, 0.15, 0.85, 0.15, 0.85, 0.85, 0.15, 0.85, 0.15, 0.15, 0.85, 0.15, 0.85, 0.85, 0.15, 0.85, 0.15, 0.15, 0.85, 0.15, 0.85, 0.85, 0.15, 0.85, 0.15, 0.15, 0.85, 0.15, 0.85, 0.85, 0.15, 0.85, 0.15, 0.15, 0.85, 0.15, 0.85, 0.85, 0.15, 0.85, 0.15, 0.15, 0.85, 0.15, 0.85, 0.85, 0.15, 0.85, 0.15, 0.15, 0.85, 0.15, 0.85, 0.85, 0.15, 0.85, 0.15, 0.15, 0.85, 0.15, 0.85, 0.85, 0.15, 0.85, 0.15, 0.15, 0.85, 0.15, 0.85, 0.85, 0.15, 0.85, 0.15, 0.15, 0.85, 0.15, 0.85, 0.85, 0.15, 0.85, 0.15, 0.15, 0.85, 0.15, 0.85, 0.85, 0.15, 0.85, 0.15, 0.15, 0.85, 0.15, 0.85, 0.85, 0.15, 0.85, 0.15, 0.15, 0.85, 0.15, 0.85, 0.85, 0.15, 0.85, 0.15, 0.15, 0.85, 0.15, 0.85, 0.85, 0.15, 0.85, 0.15, 0.15, 0.85, 0.15, 0.85, 0.85, 0.15, 0.85, 0.15, 0.15, 0.85, 0.15, 0.85, 0.85, 0.15, 0.85, 0.15, 0.15, 0.85, 0.15, 0.85, 0.85, 0.15, 0.85, 0.15, 0.15, 0.85, 0.15, 0.85, 0.85, 0.15, 0.85, 0.15, 0.15, 0.85, 0.15, 0.85, 0.85, 0.15, 0.85, 0.3932, 0.1663, 0.3932, 0.0807, 0.508, 0.08069, 0.4981, 0.1663, 0.2784, 0.08069, 0.3932, 0.0807, 0.3932, 0.1663, 0.2882, 0.1663, 0.3932, 0.2442, 0.3932, 0.1663, 0.4981, 0.1663, 0.473, 0.2442, 0.2882, 0.1663, 0.3932, 0.1663, 0.3932, 0.2442, 0.3133, 0.2442, 0.3932, 0.2968, 0.3932, 0.2442, 0.473, 0.2442, 0.4677, 0.2967, 0.3133, 0.2442, 0.3932, 0.2442, 0.3932, 0.2968, 0.3186, 0.2967, 0.15, 0.15, 0.85, 0.15, 0.85, 0.85, 0.15, 0.85, 0.15, 0.15, 0.85, 0.15, 0.85, 0.85, 0.15, 0.85, 0.15, 0.15, 0.85, 0.15, 0.85, 0.85, 0.15, 0.85, 0.15, 0.15, 0.85, 0.15, 0.85, 0.85, 0.15, 0.85, 0.15, 0.15, 0.85, 0.15, 0.85, 0.85, 0.15, 0.85, 0.15, 0.15, 0.85, 0.15, 0.85, 0.85, 0.15, 0.85, 0.15, 0.15, 0.85, 0.15, 0.85, 0.85, 0.15, 0.85, 0.15, 0.15, 0.85, 0.15, 0.85, 0.85, 0.15, 0.85, 0.15, 0.15, 0.85, 0.15, 0.85, 0.85, 0.15, 0.85, 0.15, 0.15, 0.85, 0.15, 0.85, 0.85, 0.15, 0.85, 0.15, 0.15, 0.85, 0.15, 0.85, 0.85, 0.15, 0.85, 0.15, 0.15, 0.85, 0.15, 0.85, 0.85, 0.15, 0.85, 0.15, 0.15, 0.85, 0.15, 0.85, 0.85, 0.15, 0.15, 0.85, 0.15, 0.85, 0.85, 0.15, 0.15, 0.85, 0.15, 0.85, 0.85, 0.15, 0.85, 0.15, 0.15, 0.85, 0.15, 0.85, 0.85, 0.15, 0.85, 0.15, 0.15, 0.85, 0.15, 0.85, 0.85, 0.15, 0.85, 0.15, 0.15, 0.85, 0.15, 0.85, 0.85, 0.15, 0.85, 0.15, 0.15, 0.85, 0.15, 0.85, 0.85, 0.15, 0.85, 0.15, 0.15, 0.85, 0.15, 0.85, 0.85, 0.15, 0.85, 0.15, 0.15, 0.85, 0.15, 0.85, 0.85, 0.15, 0.85, 0.15, 0.15, 0.85, 0.15, 0.85, 0.85, 0.15, 0.85, 0.15, 0.15, 0.85, 0.15, 0.85, 0.85, 0.15, 0.85, 0.15, 0.15, 0.85, 0.15, 0.85, 0.85, 0.15, 0.85, 0.15, 0.15, 0.85, 0.15, 0.85, 0.85, 0.15, 0.15, 0.85, 0.15, 0.85, 0.85, 0.15, 0.15, 0.85, 0.15, 0.85, 0.85, 0.15, 0.85, 0.15, 0.15, 0.85, 0.15, 0.85, 0.85, 0.15, 0.85, 0.15, 0.15, 0.85, 0.15, 0.85, 0.85, 0.15, 0.85, 0.15, 0.15, 0.85, 0.15, 0.85, 0.85, 0.15, 0.85, 0.15, 0.15, 0.85, 0.15, 0.85, 0.85, 0.15, 0.85, 0.15, 0.15, 0.85, 0.15, 0.85, 0.85, 0.15, 0.85, 0.15, 0.15, 0.85, 0.15, 0.85, 0.85, 0.15, 0.85, 0.15, 0.15, 0.85, 0.15, 0.85, 0.85, 0.15, 0.85, 0.15, 0.15, 0.85, 0.15, 0.85, 0.85, 0.15, 0.85, 0.15, 0.15, 0.85, 0.15, 0.85, 0.85, 0.15, 0.85, 0.15, 0.15, 0.85, 0.15, 0.85, 0.85, 0.15, 0.15, 0.85, 0.15, 0.85, 0.85, 0.15, 0.15, 0.85, 0.15, 0.85, 0.85, 0.15, 0.85, 0.15, 0.15, 0.85, 0.15, 0.85, 0.85, 0.15, 0.85, 0.15, 0.15, 0.85, 0.15, 0.85, 0.85, 0.15, 0.85, 0.15, 0.15, 0.85, 0.15, 0.85, 0.85, 0.15, 0.85, 0.15, 0.15, 0.85, 0.15, 0.85, 0.85, 0.15, 0.15, 0.85, 0.15, 0.85, 0.85, 0.15, 0.15, 0.85, 0.15, 0.85, 0.85, 0.15, 0.85, 0.15, 0.15, 0.85, 0.15, 0.85, 0.85, 0.15, 0.85, 0.15, 0.15, 0.85, 0.15, 0.85, 0.85, 0.15, 0.85, 0.15, 0.15, 0.85, 0.15, 0.85, 0.85, 0.15, 0.85, 0.15, 0.15, 0.85, 0.15, 0.85, 0.85, 0.15, 0.85, 0.15, 0.15, 0.85, 0.15, 0.85, 0.85, 0.15, 0.85, 0.15, 0.15, 0.85, 0.15, 0.85, 0.85, 0.15, 0.85, 0.15, 0.15, 0.85, 0.15, 0.85, 0.85, 0.15, 0.85, 0.15, 0.15, 0.85, 0.15, 0.85, 0.85, 0.15, 0.85, 0.15, 0.15, 0.85, 0.15, 0.85, 0.85, 0.15, 0.85, 0.15, 0.15, 0.85, 0.15, 0.85, 0.85, 0.15, 0.85, 0.15, 0.15, 0.85, 0.15, 0.85, 0.85, 0.15, 0.85, 0.15, 0.15, 0.85, 0.15, 0.85, 0.85, 0.15, 0.85, 0.15, 0.15, 0.85, 0.15, 0.85, 0.85, 0.15, 0.85, 0.15, 0.15, 0.85, 0.15, 0.85, 0.85, 0.15, 0.85, 0.15, 0.15, 0.85, 0.15, 0.85, 0.85, 0.15, 0.85, 0.15, 0.15, 0.85, 0.15, 0.85, 0.85, 0.15, 0.85, 0.15, 0.15, 0.85, 0.15, 0.85, 0.85, 0.15, 0.85, 0.15, 0.15, 0.85, 0.15, 0.85, 0.85, 0.15, 0.15, 0.85, 0.15, 0.85, 0.85, 0.15, 0.15, 0.85, 0.15, 0.85, 0.85, 0.15, 0.15, 0.85, 0.15, 0.85, 0.85, 0.15, 0.15, 0.85, 0.15, 0.85, 0.85, 0.15, 0.85, 0.15, 0.15, 0.85, 0.15, 0.85, 0.85, 0.15, 0.85, 0.15, 0.15, 0.85, 0.15, 0.85, 0.85, 0.15, 0.85, 0.15, 0.15, 0.85, 0.15, 0.85, 0.85, 0.15, 0.85, 0.15, 0.15, 0.85, 0.15, 0.85, 0.85, 0.15, 0.85, 0.15, 0.15, 0.85, 0.15, 0.85, 0.85, 0.15, 0.85, 0.15, 0.15, 0.85, 0.15, 0.85, 0.85, 0.15, 0.85, 0.15, 0.15, 0.85, 0.15, 0.85, 0.85, 0.15, 0.85, 0.15, 0.15, 0.85, 0.15, 0.85, 0.85, 0.15, 0.85, 0.15, 0.15, 0.85, 0.15, 0.85, 0.85, 0.15, 0.85, 0.15, 0.15, 0.85, 0.15, 0.85, 0.85, 0.15, 0.85, 0.15, 0.15, 0.85, 0.15, 0.85, 0.85, 0.15, 0.85, 0.15, 0.15, 0.85, 0.15, 0.85, 0.85, 0.15, 0.15, 0.85, 0.15, 0.85, 0.85, 0.15, 0.15, 0.85, 0.15, 0.85, 0.85, 0.15, 0.85, 0.15, 0.15, 0.85, 0.15, 0.85, 0.85, 0.15, 0.85, 0.15, 0.15, 0.85, 0.15, 0.85, 0.85, 0.15, 0.85, 0.15, 0.15, 0.85, 0.15, 0.85, 0.85, 0.15, 0.85, 0.15, 0.15, 0.85, 0.15, 0.85, 0.85, 0.15, 0.85, 0.15, 0.15, 0.85, 0.15, 0.85, 0.85, 0.15, 0.85, 0.15, 0.15, 0.85, 0.15, 0.85, 0.85, 0.15, 0.85, 0.15, 0.15, 0.85, 0.15, 0.85, 0.85, 0.15, 0.85, 0.15, 0.15, 0.85, 0.15, 0.85, 0.85, 0.15, 0.85, 0.15, 0.15, 0.85, 0.15, 0.85, 0.85, 0.15, 0.85, 0.15, 0.15, 0.85, 0.15, 0.85, 0.85, 0.15, 0.85, 0.15, 0.15, 0.85, 0.15, 0.85, 0.85, 0.15, 0.85, 0.15, 0.15, 0.85, 0.15, 0.85, 0.85, 0.15, 0.85, 0.15, 0.15, 0.85, 0.15, 0.85, 0.85, 0.15, 0.85, 0.15, 0.15, 0.85, 0.15, 0.85, 0.85, 0.15, 0.85, 0.15, 0.15, 0.85, 0.15, 0.85, 0.85, 0.15, 0.85, 0.15, 0.15, 0.85, 0.15, 0.85, 0.85, 0.15, 0.85, 0.15, 0.15, 0.85, 0.15, 0.85, 0.85, 0.15, 0.85, 0.15, 0.15, 0.85, 0.15, 0.85, 0.85, 0.15, 0.85, 0.15, 0.15, 0.85, 0.15, 0.85, 0.85, 0.15, 0.85, 0.7763, 0.3923, 0.7042, 0.5273, 0.6437, 0.5041, 0.6909, 0.3998, 0.1432, 0.5033, 0.0825, 0.5262, 0.01102, 0.391, 0.09645, 0.3989, 0.7042, 0.5273, 0.6533, 0.6499, 0.6126, 0.5912, 0.6437, 0.5041, 0.1739, 0.5905, 0.1329, 0.6491, 0.0825, 0.5262, 0.1432, 0.5033, 0.6533, 0.6499, 0.5781, 0.7619, 0.5149, 0.6325, 0.6126, 0.5912, 0.2714, 0.6324, 0.2082, 0.7619, 0.1329, 0.6491, 0.1739, 0.5905, 0.6126, 0.5912, 0.5149, 0.6325, 0.552, 0.532, 0.2347, 0.5317, 0.2714, 0.6324, 0.1739, 0.5905, 0.6909, 0.3998, 0.6437, 0.5041, 0.5832, 0.4568, 0.6135, 0.3741, 0.2039, 0.4563, 0.1432, 0.5033, 0.09645, 0.3989, 0.1739, 0.3735, 0.6437, 0.5041, 0.6126, 0.5912, 0.552, 0.532, 0.5832, 0.4568, 0.2347, 0.5317, 0.1739, 0.5905, 0.1432, 0.5033, 0.2039, 0.4563, 0.552, 0.532, 0.5149, 0.6325, 0.5219, 0.4657, 0.2651, 0.4654, 0.2714, 0.6324, 0.2347, 0.5317, 0.6135, 0.3741, 0.5832, 0.4568, 0.5495, 0.43, 0.5608, 0.3609, 0.2376, 0.4296, 0.2039, 0.4563, 0.1739, 0.3735, 0.2267, 0.3605, 0.5832, 0.4568, 0.552, 0.532, 0.5219, 0.4657, 0.5495, 0.43, 0.2651, 0.4654, 0.2347, 0.5317, 0.2039, 0.4563, 0.2376, 0.4296, 0.5495, 0.43, 0.5219, 0.4657, 0.472, 0.4013, 0.5076, 0.3758, 0.3153, 0.4013, 0.2651, 0.4654, 0.2376, 0.4296, 0.2799, 0.3756, 0.5608, 0.3609, 0.5495, 0.43, 0.5076, 0.3758, 0.2799, 0.3756, 0.2376, 0.4296, 0.2267, 0.3605, 0.5219, 0.4657, 0.5149, 0.6325, 0.472, 0.4013, 0.3153, 0.4013, 0.2714, 0.6324, 0.2651, 0.4654, 0.15, 0.15, 0.85, 0.15, 0.85, 0.85, 0.15, 0.15, 0.85, 0.15, 0.85, 0.85, 0.15, 0.15, 0.85, 0.15, 0.85, 0.85, 0.15, 0.15, 0.85, 0.15, 0.85, 0.85, 0.15, 0.15, 0.85, 0.15, 0.85, 0.85, 0.15, 0.15, 0.85, 0.15, 0.85, 0.85, 0.15, 0.15, 0.85, 0.15, 0.85, 0.85, 0.15, 0.85, 0.15, 0.15, 0.85, 0.15, 0.85, 0.85, 0.15, 0.85, 0.15, 0.15, 0.85, 0.15, 0.85, 0.85, 0.15, 0.85, 0.15, 0.15, 0.85, 0.15, 0.85, 0.85, 0.15, 0.85, 0.15, 0.15, 0.85, 0.15, 0.85, 0.85, 0.15, 0.85, 0.15, 0.15, 0.85, 0.15, 0.85, 0.85, 0.15, 0.85, 0.15, 0.15, 0.85, 0.15, 0.85, 0.85, 0.15, 0.85, 0.15, 0.15, 0.85, 0.15, 0.85, 0.85, 0.15, 0.85, 0.15, 0.15, 0.85, 0.15, 0.85, 0.85, 0.15, 0.85, 0.15, 0.15, 0.85, 0.15, 0.85, 0.85, 0.15, 0.85, 0.15, 0.15, 0.85, 0.15, 0.85, 0.85, 0.15, 0.85, 0.15, 0.15, 0.85, 0.15, 0.85, 0.85, 0.15, 0.85, 0.15, 0.15, 0.85, 0.15, 0.85, 0.85, 0.15, 0.85, 0.15, 0.15, 0.85, 0.15, 0.85, 0.85, 0.15, 0.85, 0.15, 0.15, 0.85, 0.15, 0.85, 0.85, 0.15, 0.85, 0.15, 0.15, 0.85, 0.15, 0.85, 0.85, 0.15, 0.85, 0.15, 0.15, 0.85, 0.15, 0.85, 0.85, 0.15, 0.85, 0.15, 0.15, 0.85, 0.15, 0.85, 0.85, 0.15, 0.85, 0.15, 0.15, 0.85, 0.15, 0.85, 0.85, 0.15, 0.85, 0.15, 0.15, 0.85, 0.15, 0.85, 0.85, 0.15, 0.85, 0.15, 0.15, 0.85, 0.15, 0.85, 0.85, 0.15, 0.85, 0.15, 0.15, 0.85, 0.15, 0.85, 0.85, 0.15, 0.85, 0.15, 0.15, 0.85, 0.15, 0.85, 0.85, 0.15, 0.85, 0.15, 0.15, 0.85, 0.15, 0.85, 0.85, 0.15, 0.85, 0.15, 0.15, 0.85, 0.15, 0.85, 0.85, 0.15, 0.85, 0.15, 0.15, 0.85, 0.15, 0.85, 0.85, 0.15, 0.85, 0.15, 0.15, 0.85, 0.15, 0.85, 0.85, 0.15, 0.85, 0.15, 0.15, 0.85, 0.15, 0.85, 0.85, 0.15, 0.85, 0.15, 0.15, 0.85, 0.15, 0.85, 0.85, 0.15, 0.85, 0.15, 0.15, 0.85, 0.15, 0.85, 0.85, 0.15, 0.85, 0.15, 0.15, 0.85, 0.15, 0.85, 0.85, 0.15, 0.85, 0.15, 0.15, 0.85, 0.15, 0.85, 0.85, 0.15, 0.85, 0.15, 0.15, 0.85, 0.15, 0.85, 0.85, 0.15, 0.85, 0.15, 0.15, 0.85, 0.15, 0.85, 0.85, 0.15, 0.85, 0.15, 0.15, 0.85, 0.15, 0.85, 0.85, 0.15, 0.15, 0.85, 0.15, 0.85, 0.85, 0.15, 0.15, 0.85, 0.15, 0.85, 0.85, 0.15, 0.15, 0.85, 0.15, 0.85, 0.85, 0.15, 0.15, 0.85, 0.15, 0.85, 0.85, 0.15, 0.15, 0.85, 0.15, 0.85, 0.85, 0.15, 0.15, 0.85, 0.15, 0.85, 0.85, 0.15, 0.15, 0.85, 0.15, 0.85, 0.85, 0.8727, 0.2301, 0.8337, 0.129, 0.8736, 0.1693, 0.5994, 0.1716, 0.6387, 0.1306, 0.6013, 0.2323, 0.5994, 0.1716, 0.6387, 0.1306, 0.6013, 0.2323, 0.8727, 0.2301, 0.8337, 0.129, 0.8736, 0.1693, 0.15, 0.15, 0.85, 0.15, 0.85, 0.85, 0.15, 0.15, 0.85, 0.15, 0.85, 0.85, 0.15, 0.15, 0.85, 0.15, 0.85, 0.85, 0.15, 0.85, 0.15, 0.15, 0.85, 0.15, 0.85, 0.85, 0.15, 0.85, 0.15, 0.15, 0.85, 0.15, 0.85, 0.85, 0.15, 0.85, 0.15, 0.15, 0.85, 0.15, 0.85, 0.85, 0.15, 0.85, 0.15, 0.15, 0.85, 0.15, 0.85, 0.85, 0.15, 0.15, 0.85, 0.15, 0.85, 0.85, 0.15, 0.15, 0.85, 0.15, 0.85, 0.85, 0.15, 0.15, 0.85, 0.15, 0.85, 0.85, 0.15, 0.15, 0.85, 0.15, 0.85, 0.85, 0.15, 0.15, 0.85, 0.15, 0.85, 0.85, 0.15, 0.15, 0.85, 0.15, 0.85, 0.85, 0.15, 0.15, 0.85, 0.15, 0.85, 0.85, 0.15, 0.15, 0.85, 0.15, 0.85, 0.85, 0.15, 0.15, 0.85, 0.15, 0.85, 0.85, 0.15, 0.15, 0.85, 0.15, 0.85, 0.85, 0.15, 0.85, 0.15, 0.15, 0.85, 0.15, 0.85, 0.85, 0.15, 0.85, 0.15, 0.15, 0.85, 0.15, 0.85, 0.85, 0.15, 0.85, 0.15, 0.15, 0.85, 0.15, 0.85, 0.85, 0.15, 0.85, 0.15, 0.15, 0.85, 0.15, 0.85, 0.85, 0.15, 0.85, 0.15, 0.15, 0.85, 0.15, 0.85, 0.85, 0.15, 0.85, 0.15, 0.15, 0.85, 0.15, 0.85, 0.85, 0.15, 0.85, 0.15, 0.15, 0.85, 0.15, 0.85, 0.85, 0.15, 0.85, 0.15, 0.15, 0.85, 0.15, 0.85, 0.85, 0.15, 0.85, 0.15, 0.15, 0.85, 0.15, 0.85, 0.85, 0.15, 0.85, 0.15, 0.15, 0.85, 0.15, 0.85, 0.85, 0.15, 0.85, 0.15, 0.15, 0.85, 0.15, 0.85, 0.85, 0.15, 0.85, 0.15, 0.15, 0.85, 0.15, 0.85, 0.85, 0.15, 0.15, 0.85, 0.15, 0.85, 0.85, 0.15, 0.15, 0.85, 0.15, 0.85, 0.85, 0.15, 0.15, 0.85, 0.15, 0.85, 0.85, 0.15, 0.15, 0.85, 0.15, 0.85, 0.85, 0.15, 0.85, 0.15, 0.15, 0.85, 0.15, 0.85, 0.85, 0.15, 0.85, 0.15, 0.15, 0.85, 0.15, 0.85, 0.85, 0.15, 0.85, 0.15, 0.15, 0.85, 0.15, 0.85, 0.85, 0.15, 0.85, 0.15, 0.15, 0.85, 0.15, 0.85, 0.85, 0.15, 0.15, 0.85, 0.15, 0.85, 0.85, 0.15, 0.15, 0.85, 0.15, 0.85, 0.85, 0.15, 0.15, 0.85, 0.15, 0.85, 0.85, 0.15, 0.15, 0.85, 0.15, 0.85, 0.85, 0.15, 0.15, 0.85, 0.15, 0.85, 0.85, 0.15, 0.15, 0.85, 0.15, 0.85, 0.85, 0.15, 0.15, 0.85, 0.15, 0.85, 0.85, 0.15, 0.15, 0.85, 0.15, 0.85, 0.85, 0.15, 0.15, 0.85, 0.15, 0.85, 0.85, 0.15, 0.15, 0.85, 0.15, 0.85, 0.85, 0.15, 0.85, 0.15, 0.15, 0.85, 0.15, 0.85, 0.85, 0.15, 0.85, 0.15, 0.15, 0.85, 0.15, 0.85, 0.85, 0.15, 0.85, 0.15, 0.15, 0.85, 0.15, 0.85, 0.85, 0.15, 0.85, 0.15, 0.15, 0.85, 0.15, 0.85, 0.85, 0.15, 0.85, 0.15, 0.15, 0.85, 0.15, 0.85, 0.85, 0.15, 0.85, 0.15, 0.15, 0.85, 0.15, 0.85, 0.85, 0.15, 0.85, 0.15, 0.15, 0.85, 0.15, 0.85, 0.85, 0.15, 0.85, 0.15, 0.15, 0.85, 0.15, 0.85, 0.85, 0.15, 0.85, 0.15, 0.15, 0.85, 0.15, 0.85, 0.85, 0.15, 0.85, 0.15, 0.15, 0.85, 0.15, 0.85, 0.85, 0.15, 0.85, 0.15, 0.15, 0.85, 0.15, 0.85, 0.85, 0.15, 0.85, 0.15, 0.15, 0.85, 0.15, 0.85, 0.85, 0.15, 0.15, 0.85, 0.15, 0.85, 0.85, 0.15, 0.15, 0.85, 0.15, 0.85, 0.85, 0.15, 0.15, 0.85, 0.15, 0.85, 0.85, 0.15, 0.15, 0.85, 0.15, 0.85, 0.85, 0.15, 0.85, 0.15, 0.15, 0.85, 0.15, 0.85, 0.85, 0.15, 0.85, 0.15, 0.15, 0.85, 0.15, 0.85, 0.85, 0.15, 0.15, 0.85, 0.15, 0.85, 0.85, 0.15, 0.15, 0.85, 0.15, 0.85, 0.85, 0.15, 0.15, 0.85, 0.15, 0.85, 0.85, 0.15, 0.15, 0.85, 0.15, 0.85, 0.85, 0.15, 0.15, 0.85, 0.15, 0.85, 0.85, 0.15, 0.15, 0.85, 0.15, 0.85, 0.85, 0.15, 0.15, 0.85, 0.15, 0.85, 0.85, 0.15, 0.15, 0.85, 0.15, 0.85, 0.85, 0.15, 0.15, 0.85, 0.15, 0.85, 0.85, 0.15, 0.15, 0.85, 0.15, 0.85, 0.85, 0.15, 0.15, 0.85, 0.15, 0.85, 0.85, 0.8565, 0.5774, 0.8565, 0.684, 0.7797, 0.6684, 0.7796, 0.5933, 0.7798, 0.5928, 0.8565, 0.5774, 0.8565, 0.6839, 0.7797, 0.6683, 0.8942, 0.7631, 0.8968, 0.9636, 0.7369, 0.9405, 0.7349, 0.7903, 0.7349, 0.7904, 0.8943, 0.7635, 0.8968, 0.9637, 0.7367, 0.9406, 0.7349, 0.7903, 0.7369, 0.9405, 0.6152, 0.9471, 0.613, 0.7874, 0.613, 0.7871, 0.7349, 0.7904, 0.7367, 0.9406, 0.6149, 0.9465, 0.15, 0.15, 0.85, 0.15, 0.85, 0.85, 0.15, 0.15, 0.85, 0.15, 0.85, 0.85, 0.15, 0.15, 0.85, 0.15, 0.85, 0.85, 0.15, 0.15, 0.85, 0.15, 0.85, 0.85, 0.9855, 0.02525, 0.8778, 0.05125, 0.8728, 0.01537, 0.6647, 0.01537, 0.6597, 0.05125, 0.552, 0.02525, 0.15, 0.15, 0.85, 0.15, 0.85, 0.85, 0.15, 0.15, 0.85, 0.15, 0.85, 0.85, 0.15, 0.15, 0.85, 0.15, 0.85, 0.85, 0.15, 0.15, 0.85, 0.15, 0.85, 0.85, 0.984, 0.2518, 0.8727, 0.2301, 0.8736, 0.1693, 0.5994, 0.1716, 0.6013, 0.2323, 0.4903, 0.2559, 0.15, 0.15, 0.85, 0.15, 0.85, 0.85, 0.15, 0.15, 0.85, 0.15, 0.85, 0.85, 0.5994, 0.1716, 0.6013, 0.2323, 0.4903, 0.2559, 0.984, 0.2519, 0.8727, 0.2301, 0.8736, 0.1693, 0.15, 0.15, 0.85, 0.15, 0.85, 0.85, 0.15, 0.15, 0.85, 0.15, 0.85, 0.85, 0.15, 0.15, 0.85, 0.15, 0.85, 0.85, 0.15, 0.15, 0.85, 0.15, 0.85, 0.85, 0.6647, 0.01537, 0.6597, 0.05125, 0.552, 0.02525, 0.9855, 0.02525, 0.8778, 0.05124, 0.8728, 0.01537, 0.15, 0.15, 0.85, 0.15, 0.85, 0.85, 0.15, 0.15, 0.85, 0.15, 0.85, 0.85, 0.8337, 0.129, 0.8727, 0.2301, 0.8243, 0.161, 0.6485, 0.1625, 0.6013, 0.2323, 0.6387, 0.1306, 0.8243, 0.161, 0.8727, 0.2301, 0.8225, 0.2038, 0.6511, 0.2052, 0.6013, 0.2323, 0.6485, 0.1625, 0.6511, 0.2052, 0.6013, 0.2323, 0.6486, 0.1625, 0.8243, 0.161, 0.8727, 0.2301, 0.8225, 0.2038, 0.6486, 0.1625, 0.6013, 0.2323, 0.6387, 0.1306, 0.8337, 0.129, 0.8727, 0.2301, 0.8243, 0.161, 0.9622, 0.8615, 0.8968, 0.9636, 0.8942, 0.7631, 0.8968, 0.9637, 0.8943, 0.7635, 0.9613, 0.8638, 0.9632, 0.9597, 0.8968, 0.9636, 0.9419, 0.9116, 0.9365, 0.8077, 0.8943, 0.7635, 0.954, 0.764, 0.9366, 0.808, 0.8942, 0.7631, 0.9539, 0.764, 0.9631, 0.9598, 0.8968, 0.9637, 0.9419, 0.9117, 0.9419, 0.9116, 0.8968, 0.9636, 0.9622, 0.8615, 0.9613, 0.8638, 0.8943, 0.7635, 0.9365, 0.8077, 0.9622, 0.8615, 0.8942, 0.7631, 0.9366, 0.808, 0.9419, 0.9117, 0.8968, 0.9637, 0.9613, 0.8638, 0.7688, 0.04607, 0.8369, 0.0911, 0.7006, 0.0911, 0.8369, 0.09109, 0.7006, 0.09109, 0.7688, 0.04607, 0.8778, 0.05125, 0.8369, 0.0911, 0.8221, 0.05316, 0.7154, 0.05315, 0.7006, 0.09109, 0.6597, 0.05125, 0.7154, 0.05316, 0.7006, 0.0911, 0.6597, 0.05125, 0.8778, 0.05124, 0.8369, 0.09109, 0.8221, 0.05315, 0.8221, 0.05316, 0.8369, 0.0911, 0.7688, 0.04607, 0.7688, 0.04607, 0.7006, 0.09109, 0.7154, 0.05315, 0.7688, 0.04607, 0.7006, 0.0911, 0.7154, 0.05316, 0.8221, 0.05315, 0.8369, 0.09109, 0.7688, 0.04607, 0.6597, 0.05125, 0.6647, 0.01537, 0.7171, 0.01717, 0.7154, 0.05316, 0.8204, 0.01717, 0.8728, 0.01537, 0.8778, 0.05124, 0.8221, 0.05315, 0.7154, 0.05316, 0.7171, 0.01717, 0.7688, 0.01173, 0.7688, 0.04607, 0.7688, 0.01172, 0.8204, 0.01717, 0.8221, 0.05315, 0.7688, 0.04607, 0.7688, 0.04607, 0.7688, 0.01173, 0.8204, 0.01717, 0.8221, 0.05316, 0.7171, 0.01717, 0.7688, 0.01172, 0.7688, 0.04607, 0.7154, 0.05315, 0.8221, 0.05316, 0.8204, 0.01717, 0.8728, 0.01537, 0.8778, 0.05125, 0.6647, 0.01537, 0.7171, 0.01717, 0.7154, 0.05315, 0.6597, 0.05125, 0.9131, 0.6307, 0.8565, 0.684, 0.8565, 0.5774, 0.8565, 0.6839, 0.8565, 0.5774, 0.9131, 0.6307, 0.9131, 0.6783, 0.8565, 0.684, 0.902, 0.6545, 0.902, 0.6069, 0.8565, 0.5774, 0.9131, 0.5831, 0.902, 0.6069, 0.8565, 0.5774, 0.9131, 0.5832, 0.9131, 0.6782, 0.8565, 0.6839, 0.902, 0.6544, 0.902, 0.6545, 0.8565, 0.684, 0.9131, 0.6307, 0.9131, 0.6307, 0.8565, 0.5774, 0.902, 0.6069, 0.9131, 0.6307, 0.8565, 0.5774, 0.902, 0.6069, 0.902, 0.6544, 0.8565, 0.6839, 0.9131, 0.6307, 0.7364, 0.158, 0.8225, 0.2038, 0.6511, 0.2052, 0.8225, 0.2038, 0.6511, 0.2052, 0.7364, 0.158, 0.8243, 0.161, 0.8225, 0.2038, 0.7829, 0.1654, 0.69, 0.1661, 0.6511, 0.2052, 0.6485, 0.1625, 0.69, 0.1661, 0.6511, 0.2052, 0.6486, 0.1625, 0.8243, 0.161, 0.8225, 0.2038, 0.7829, 0.1654, 0.7829, 0.1654, 0.8225, 0.2038, 0.7364, 0.158, 0.7364, 0.158, 0.6511, 0.2052, 0.69, 0.1661, 0.7364, 0.158, 0.6511, 0.2052, 0.69, 0.1661, 0.7829, 0.1654, 0.8225, 0.2038, 0.7364, 0.158, 0.8337, 0.129, 0.8243, 0.161, 0.7829, 0.1654, 0.7846, 0.1292, 0.69, 0.1661, 0.6485, 0.1625, 0.6387, 0.1306, 0.6877, 0.13, 0.7846, 0.1292, 0.7829, 0.1654, 0.7364, 0.158, 0.7361, 0.1214, 0.7364, 0.158, 0.69, 0.1661, 0.6877, 0.13, 0.7361, 0.1214, 0.7361, 0.1214, 0.7364, 0.158, 0.69, 0.1661, 0.6877, 0.13, 0.7829, 0.1654, 0.7364, 0.158, 0.7361, 0.1214, 0.7846, 0.1292, 0.6877, 0.13, 0.69, 0.1661, 0.6486, 0.1625, 0.6387, 0.1306, 0.8243, 0.161, 0.7829, 0.1654, 0.7846, 0.1292, 0.8337, 0.129, 0.15, 0.15, 0.85, 0.15, 0.85, 0.85, 0.15, 0.85, 0.15, 0.15, 0.85, 0.15, 0.85, 0.85, 0.15, 0.85, 0.15, 0.15, 0.85, 0.15, 0.85, 0.85, 0.15, 0.85, 0.15, 0.15, 0.85, 0.15, 0.85, 0.85, 0.15, 0.85, 0.15, 0.15, 0.85, 0.15, 0.85, 0.85, 0.15, 0.85, 0.15, 0.15, 0.85, 0.15, 0.85, 0.85, 0.15, 0.85, 0.15, 0.15, 0.85, 0.15, 0.85, 0.85, 0.15, 0.85, 0.15, 0.15, 0.85, 0.15, 0.85, 0.85, 0.15, 0.85, 0.15, 0.15, 0.85, 0.15, 0.85, 0.85, 0.15, 0.15, 0.85, 0.15, 0.85, 0.85, 0.15, 0.15, 0.85, 0.15, 0.85, 0.85, 0.15, 0.15, 0.85, 0.15, 0.85, 0.85, 0.15, 0.15, 0.85, 0.15, 0.85, 0.85, 0.15, 0.15, 0.85, 0.15, 0.85, 0.85, 0.714, 0.6306, 0.7796, 0.5933, 0.7797, 0.6684, 0.7798, 0.5928, 0.7797, 0.6683, 0.714, 0.6307, 0.7186, 0.6785, 0.714, 0.6306, 0.7797, 0.6684, 0.7798, 0.5928, 0.714, 0.6307, 0.7187, 0.5828, 0.714, 0.6306, 0.7186, 0.5827, 0.7796, 0.5933, 0.7797, 0.6683, 0.7187, 0.6787, 0.714, 0.6307, 0.15, 0.15, 0.85, 0.15, 0.85, 0.85, 0.15, 0.85, 0.15, 0.15, 0.85, 0.15, 0.85, 0.85, 0.15, 0.85, 0.15, 0.15, 0.85, 0.15, 0.85, 0.85, 0.15, 0.85, 0.15, 0.15, 0.85, 0.15, 0.85, 0.85, 0.15, 0.85, 0.15, 0.15, 0.85, 0.15, 0.85, 0.85, 0.15, 0.85, 0.15, 0.15, 0.85, 0.15, 0.85, 0.85, 0.15, 0.85, 0.15, 0.15, 0.85, 0.15, 0.85, 0.85, 0.15, 0.85, 0.15, 0.15, 0.85, 0.15, 0.85, 0.85, 0.15, 0.85, 0.15, 0.15, 0.85, 0.15, 0.85, 0.85, 0.15, 0.85, 0.15, 0.15, 0.85, 0.15, 0.85, 0.85, 0.15, 0.85, 0.15, 0.15, 0.85, 0.15, 0.85, 0.85, 0.15, 0.85, 0.15, 0.15, 0.85, 0.15, 0.85, 0.85, 0.15, 0.85, 0.15, 0.15, 0.85, 0.15, 0.85, 0.85, 0.15, 0.15, 0.85, 0.15, 0.85, 0.85, 0.15, 0.15, 0.85, 0.15, 0.85, 0.85, 0.15, 0.15, 0.85, 0.15, 0.85, 0.85, 0.15, 0.15, 0.85, 0.15, 0.85, 0.85, 0.15, 0.15, 0.85, 0.15, 0.85, 0.85, 0.15, 0.15, 0.85, 0.15, 0.85, 0.85, 0.15, 0.15, 0.85, 0.15, 0.85, 0.85, 0.15, 0.15, 0.85, 0.15, 0.85, 0.85, 0.15, 0.85, 0.15, 0.15, 0.85, 0.15, 0.85, 0.85, 0.15, 0.85, 0.15, 0.15, 0.85, 0.15, 0.85, 0.85, 0.15, 0.85, 0.15, 0.15, 0.85, 0.15, 0.85, 0.85, 0.15, 0.85, 0.15, 0.15, 0.85, 0.15, 0.85, 0.85, 0.15, 0.15, 0.85, 0.15, 0.85, 0.85, 0.15, 0.15, 0.85, 0.15, 0.85, 0.85, 0.15, 0.15, 0.85, 0.15, 0.85, 0.85, 0.15, 0.15, 0.85, 0.15, 0.85, 0.85, 0.15, 0.15, 0.85, 0.15, 0.85, 0.85, 0.15, 0.15, 0.85, 0.15, 0.85, 0.85, 0.15, 0.15, 0.85, 0.15, 0.85, 0.85, 0.15, 0.15, 0.85, 0.15, 0.85, 0.85, 0.15, 0.15, 0.85, 0.15, 0.85, 0.85, 0.15, 0.15, 0.85, 0.15, 0.85, 0.85, 0.15, 0.15, 0.85, 0.15, 0.85, 0.85, 0.15, 0.15, 0.85, 0.15, 0.85, 0.85, 0.15, 0.85, 0.15, 0.15, 0.85, 0.15, 0.85, 0.85, 0.15, 0.85, 0.15, 0.15, 0.85, 0.15, 0.85, 0.85, 0.15, 0.85, 0.15, 0.15, 0.85, 0.15, 0.85, 0.85, 0.15, 0.85, 0.15, 0.15, 0.85, 0.15, 0.85, 0.85, 0.15, 0.85, 0.15, 0.15, 0.85, 0.15, 0.85, 0.85, 0.15, 0.85, 0.15, 0.15, 0.85, 0.15, 0.85, 0.85, 0.15, 0.85, 0.15, 0.15, 0.85, 0.15, 0.85, 0.85, 0.15, 0.85, 0.15, 0.15, 0.85, 0.15, 0.85, 0.85, 0.15, 0.85, 0.15, 0.15, 0.85, 0.15, 0.85, 0.85, 0.15, 0.85, 0.15, 0.15, 0.85, 0.15, 0.85, 0.85, 0.15, 0.85, 0.15, 0.15, 0.85, 0.15, 0.85, 0.85, 0.15, 0.85, 0.15, 0.15, 0.85, 0.15, 0.85, 0.85, 0.15, 0.85, 0.15, 0.15, 0.85, 0.15, 0.85, 0.85, 0.15, 0.85, 0.15, 0.15, 0.85, 0.15, 0.85, 0.85, 0.15, 0.85, 0.15, 0.15, 0.85, 0.15, 0.85, 0.85, 0.15, 0.85, 0.15, 0.15, 0.85, 0.15, 0.85, 0.85, 0.15, 0.15, 0.85, 0.15, 0.85, 0.85, 0.15, 0.15, 0.85, 0.15, 0.85, 0.85, 0.15, 0.15, 0.85, 0.15, 0.85, 0.85, 0.15, 0.15, 0.85, 0.15, 0.85, 0.85, 0.15, 0.15, 0.85, 0.15, 0.85, 0.85, 0.15, 0.15, 0.85, 0.15, 0.85, 0.85, 0.15, 0.15, 0.85, 0.15, 0.85, 0.85, 0.15, 0.15, 0.85, 0.15, 0.85, 0.85, 0.15, 0.15, 0.85, 0.15, 0.85, 0.85, 0.15, 0.15, 0.85, 0.15, 0.85, 0.85, 0.15, 0.15, 0.85, 0.15, 0.85, 0.85, 0.15, 0.15, 0.85, 0.15, 0.85, 0.85, 0.15, 0.85, 0.15, 0.15, 0.85, 0.15, 0.85, 0.85, 0.15, 0.85, 0.15, 0.15, 0.85, 0.15, 0.85, 0.85, 0.15, 0.85, 0.15, 0.15, 0.85, 0.15, 0.85, 0.85, 0.15, 0.85, 0.15, 0.15, 0.85, 0.15, 0.85, 0.85, 0.15, 0.85, 0.15, 0.15, 0.85, 0.15, 0.85, 0.85, 0.15, 0.85, 0.15, 0.15, 0.85, 0.15, 0.85, 0.85, 0.15, 0.85, 0.15, 0.15, 0.85, 0.15, 0.85, 0.85, 0.15, 0.85, 0.15, 0.15, 0.85, 0.15, 0.85, 0.85, 0.15, 0.85, 0.15, 0.15, 0.85, 0.15, 0.85, 0.85, 0.15, 0.85, 0.15, 0.15, 0.85, 0.15, 0.85, 0.85, 0.15, 0.85, 0.15, 0.15, 0.85, 0.15, 0.85, 0.85, 0.15, 0.85, 0.15, 0.15, 0.85, 0.15, 0.85, 0.85, 0.15, 0.85, 0.15, 0.15, 0.85, 0.15, 0.85, 0.85, 0.15, 0.85, 0.15, 0.15, 0.85, 0.15, 0.85, 0.85, 0.15, 0.85, 0.15, 0.15, 0.85, 0.15, 0.85, 0.85, 0.15, 0.85, 0.15, 0.15, 0.85, 0.15, 0.85, 0.85, 0.15, 0.85, 0.15, 0.15, 0.85, 0.15, 0.85, 0.85, 0.15, 0.85, 0.15, 0.15, 0.85, 0.15, 0.85, 0.85, 0.15, 0.85, 0.15, 0.15, 0.85, 0.15, 0.85, 0.85, 0.15, 0.85, 0.15, 0.15, 0.85, 0.15, 0.85, 0.85, 0.15, 0.85, 0.15, 0.15, 0.85, 0.15, 0.85, 0.85, 0.15, 0.85, 0.15, 0.15, 0.85, 0.15, 0.85, 0.85, 0.15, 0.85, 0.15, 0.15, 0.85, 0.15, 0.85, 0.85, 0.15, 0.85, 0.15, 0.15, 0.85, 0.15, 0.85, 0.85, 0.15, 0.15, 0.85, 0.15, 0.85, 0.85, 0.15, 0.15, 0.85, 0.15, 0.85, 0.85, 0.15, 0.15, 0.85, 0.15, 0.85, 0.85, 0.15, 0.15, 0.85, 0.15, 0.85, 0.85, 0.15, 0.15, 0.85, 0.15, 0.85, 0.85, 0.15, 0.15, 0.85, 0.15, 0.85, 0.85, 0.15, 0.15, 0.85, 0.15, 0.85, 0.85, 0.15, 0.15, 0.85, 0.15, 0.85, 0.85, 0.15, 0.85, 0.15, 0.15, 0.85, 0.15, 0.85, 0.85, 0.15, 0.85, 0.02745, 0.1067, 0.2455, 0.2471, 0.1622, 0.2786, 0.03318, 0.1957, 0.03318, 0.1957, 0.02732, 0.1067, 0.2455, 0.2471, 0.1621, 0.2787, 0.15, 0.15, 0.85, 0.15, 0.85, 0.85, 0.15, 0.85, 0.15, 0.15, 0.85, 0.15, 0.85, 0.85, 0.15, 0.85, 0.15, 0.15, 0.85, 0.15, 0.85, 0.85, 0.15, 0.85, 0.15, 0.15, 0.85, 0.15, 0.85, 0.85, 0.15, 0.85, 0.15, 0.15, 0.85, 0.15, 0.85, 0.85, 0.15, 0.85, 0.15, 0.15, 0.85, 0.15, 0.85, 0.85, 0.15, 0.85])
me_plane.materials.append(mat_material)
me_plane.use_remesh_preserve_volume = False
me_plane.use_remesh_preserve_attributes = False
me_plane.use_mirror_vertex_groups = False
me_plane.update()

# ---- objects
ob_plane = bpy.data.objects.new('Plane', me_plane)
ob_lamp_002 = bpy.data.objects.new('Lamp.002', light_lamp_004)
ob_camera_001 = bpy.data.objects.new('Camera.001', cam_camera_002)
ob_lamp_003 = bpy.data.objects.new('Lamp.003', light_lamp_003)
ob_lamp_001 = bpy.data.objects.new('Lamp.001', light_lamp_001)

# ---- transforms, parenting, visibility, modifiers, constraints
ob_plane.location = (4.154e-08, 0.2751, 1.279)
ob_plane.rotation_euler = (-0.07017, -7.581e-08, 6.283)
ob_plane.scale = (0.42, 0.42, 0.42)
ob_plane.lock_rotations_4d = False
ob_plane.empty_display_type = 'ARROWS'
ob_plane.lineart.crease_threshold = 0.0
ob_lamp_002.location = (-5.18, 8.076, 15.89)
ob_lamp_002.rotation_euler = (3.142, 3.141, 7.852)
ob_lamp_002.lock_rotations_4d = False
ob_lamp_002.empty_display_type = 'ARROWS'
ob_lamp_002.color = (0.0, 0.0, 0.0, 0.0)
ob_lamp_002.lineart.crease_threshold = 0.0
ob_camera_001.location = (6.0, 5.0, 4.956)
ob_camera_001.rotation_euler = (1.061, 5.322e-17, 2.288)
ob_camera_001.lineart.crease_threshold = 0.0
ob_lamp_003.location = (3.995, 10.08, -1.096)
ob_lamp_003.rotation_euler = (7.153e-07, 1.571, 0.0)
ob_lamp_003.lock_rotations_4d = False
ob_lamp_003.empty_display_type = 'ARROWS'
ob_lamp_003.color = (0.0, 0.0, 0.0, 0.0)
ob_lamp_003.lineart.crease_threshold = 0.0
ob_lamp_001.location = (3.995, 8.076, 5.904)
ob_lamp_001.rotation_euler = (0.05186, -1.063, 3.852)
ob_lamp_001.lock_rotations_4d = False
ob_lamp_001.empty_display_type = 'ARROWS'
ob_lamp_001.color = (0.0, 0.0, 0.0, 0.0)
ob_lamp_001.lineart.crease_threshold = 0.0

# ---- collection membership
col_collection_1.objects.link(ob_plane)
col_collection_11.objects.link(ob_lamp_002)
col_collection_11.objects.link(ob_camera_001)
col_collection_11.objects.link(ob_lamp_003)
col_collection_11.objects.link(ob_lamp_001)
col_collection_11.objects.link(ob_plane)

# ---- scene / render settings (as saved in the file)
scene.camera = ob_camera_001
scene.frame_start = 1; scene.frame_end = 250; scene.frame_set(0)
scene.render.engine = 'BLENDER_EEVEE_NEXT'
scene.render.image_settings.color_mode = 'RGB'
scene.render.image_settings.compression = 90
scene.render.dither_intensity = 0.0
scene.render.bake_margin = 2
scene.render.bake_bias = 0.0
scene.cycles.use_denoising = False
scene.cycles.samples = 10
scene.cycles.sampling_pattern = 'TABULATED_SOBOL'
scene.cycles.light_sampling_threshold = 0.0
scene.cycles.use_adaptive_sampling = False
scene.cycles.use_light_tree = False
scene.cycles.blur_glossy = 0.0
scene.cycles.volume_bounces = 1
scene.cycles.pixel_filter_type = 'GAUSSIAN'
scene.cycles.sample_clamp_indirect = 0.0
scene.view_settings.view_transform = 'Standard'
bpy.context.view_layer.update()
